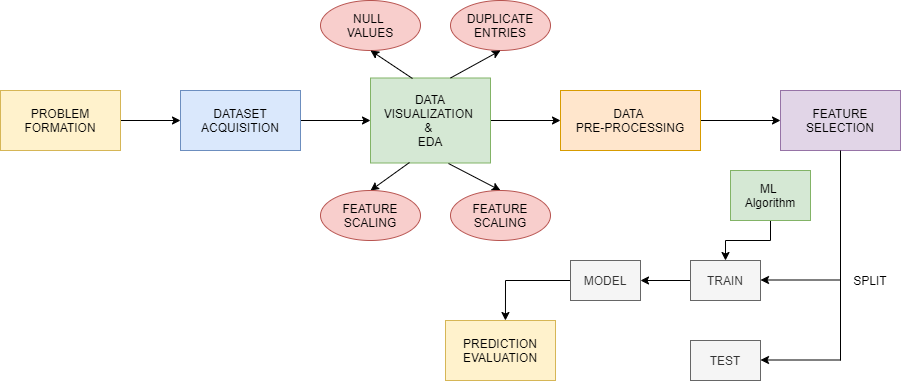

The diagram above was exported from draw.io. Its source (the exported page's mxGraphModel, read from the mxfile embedded in the PNG):
<mxGraphModel dx="1422" dy="737" grid="1" gridSize="10" guides="1" tooltips="1" connect="1" arrows="1" fold="1" page="1" pageScale="1" pageWidth="1169" pageHeight="1654" math="0" shadow="0">
  <root>
    <mxCell id="0" />
    <mxCell id="1" parent="0" />
    <mxCell id="c7IEnTBjCZ2bgulDU5pv-3" value="" style="edgeStyle=orthogonalEdgeStyle;rounded=0;orthogonalLoop=1;jettySize=auto;html=1;" parent="1" source="c7IEnTBjCZ2bgulDU5pv-1" target="c7IEnTBjCZ2bgulDU5pv-2" edge="1">
      <mxGeometry relative="1" as="geometry" />
    </mxCell>
    <mxCell id="c7IEnTBjCZ2bgulDU5pv-1" value="PROBLEM FORMATION" style="rounded=0;whiteSpace=wrap;html=1;fillColor=#fff2cc;strokeColor=#d6b656;" parent="1" vertex="1">
      <mxGeometry x="80" y="190" width="120" height="60" as="geometry" />
    </mxCell>
    <mxCell id="c7IEnTBjCZ2bgulDU5pv-5" value="" style="edgeStyle=orthogonalEdgeStyle;rounded=0;orthogonalLoop=1;jettySize=auto;html=1;" parent="1" source="c7IEnTBjCZ2bgulDU5pv-2" target="c7IEnTBjCZ2bgulDU5pv-4" edge="1">
      <mxGeometry relative="1" as="geometry" />
    </mxCell>
    <mxCell id="c7IEnTBjCZ2bgulDU5pv-2" value="DATASET ACQUISITION" style="whiteSpace=wrap;html=1;rounded=0;fillColor=#dae8fc;strokeColor=#6c8ebf;" parent="1" vertex="1">
      <mxGeometry x="260" y="190" width="120" height="60" as="geometry" />
    </mxCell>
    <mxCell id="c7IEnTBjCZ2bgulDU5pv-9" value="" style="edgeStyle=orthogonalEdgeStyle;rounded=0;orthogonalLoop=1;jettySize=auto;html=1;" parent="1" source="c7IEnTBjCZ2bgulDU5pv-4" target="c7IEnTBjCZ2bgulDU5pv-8" edge="1">
      <mxGeometry relative="1" as="geometry" />
    </mxCell>
    <mxCell id="c7IEnTBjCZ2bgulDU5pv-4" value="DATA VISUALIZATION &lt;br&gt;&amp;amp; &lt;br&gt;EDA" style="whiteSpace=wrap;html=1;rounded=0;strokeColor=#82b366;fillColor=#d5e8d4;" parent="1" vertex="1">
      <mxGeometry x="450" y="177.5" width="120" height="85" as="geometry" />
    </mxCell>
    <mxCell id="c7IEnTBjCZ2bgulDU5pv-28" value="" style="edgeStyle=orthogonalEdgeStyle;rounded=0;orthogonalLoop=1;jettySize=auto;html=1;" parent="1" source="c7IEnTBjCZ2bgulDU5pv-8" target="c7IEnTBjCZ2bgulDU5pv-27" edge="1">
      <mxGeometry relative="1" as="geometry" />
    </mxCell>
    <mxCell id="c7IEnTBjCZ2bgulDU5pv-8" value="DATA &lt;br&gt;PRE-PROCESSING" style="whiteSpace=wrap;html=1;rounded=0;strokeColor=#d79b00;fillColor=#ffe6cc;" parent="1" vertex="1">
      <mxGeometry x="640" y="190" width="140" height="60" as="geometry" />
    </mxCell>
    <mxCell id="c7IEnTBjCZ2bgulDU5pv-11" value="DUPLICATE ENTRIES" style="ellipse;whiteSpace=wrap;html=1;fillColor=#f8cecc;strokeColor=#b85450;" parent="1" vertex="1">
      <mxGeometry x="530" y="100" width="100" height="50" as="geometry" />
    </mxCell>
    <mxCell id="c7IEnTBjCZ2bgulDU5pv-16" value="" style="endArrow=classic;html=1;entryX=0.5;entryY=1;entryDx=0;entryDy=0;" parent="1" target="c7IEnTBjCZ2bgulDU5pv-11" edge="1">
      <mxGeometry width="50" height="50" relative="1" as="geometry">
        <mxPoint x="530" y="177.5" as="sourcePoint" />
        <mxPoint x="560" y="140" as="targetPoint" />
      </mxGeometry>
    </mxCell>
    <mxCell id="c7IEnTBjCZ2bgulDU5pv-17" value="NULL &lt;br&gt;VALUES" style="ellipse;whiteSpace=wrap;html=1;fillColor=#f8cecc;strokeColor=#b85450;" parent="1" vertex="1">
      <mxGeometry x="400" y="100" width="100" height="50" as="geometry" />
    </mxCell>
    <mxCell id="c7IEnTBjCZ2bgulDU5pv-18" value="" style="endArrow=classic;html=1;entryX=0.5;entryY=1;entryDx=0;entryDy=0;exitX=0.35;exitY=0.006;exitDx=0;exitDy=0;exitPerimeter=0;" parent="1" source="c7IEnTBjCZ2bgulDU5pv-4" target="c7IEnTBjCZ2bgulDU5pv-17" edge="1">
      <mxGeometry width="50" height="50" relative="1" as="geometry">
        <mxPoint x="470" y="177.5" as="sourcePoint" />
        <mxPoint x="520" y="127.5" as="targetPoint" />
      </mxGeometry>
    </mxCell>
    <mxCell id="c7IEnTBjCZ2bgulDU5pv-19" value="" style="endArrow=classic;html=1;exitX=0.325;exitY=0.994;exitDx=0;exitDy=0;exitPerimeter=0;entryX=0.5;entryY=0;entryDx=0;entryDy=0;" parent="1" source="c7IEnTBjCZ2bgulDU5pv-4" target="c7IEnTBjCZ2bgulDU5pv-20" edge="1">
      <mxGeometry width="50" height="50" relative="1" as="geometry">
        <mxPoint x="496" y="300" as="sourcePoint" />
        <mxPoint x="460" y="310" as="targetPoint" />
      </mxGeometry>
    </mxCell>
    <mxCell id="c7IEnTBjCZ2bgulDU5pv-20" value="FEATURE&lt;br&gt;SCALING" style="ellipse;whiteSpace=wrap;html=1;fillColor=#f8cecc;strokeColor=#b85450;" parent="1" vertex="1">
      <mxGeometry x="400" y="290" width="100" height="50" as="geometry" />
    </mxCell>
    <mxCell id="c7IEnTBjCZ2bgulDU5pv-25" value="" style="endArrow=classic;html=1;exitX=0.65;exitY=1.006;exitDx=0;exitDy=0;exitPerimeter=0;entryX=0.5;entryY=0;entryDx=0;entryDy=0;" parent="1" source="c7IEnTBjCZ2bgulDU5pv-4" target="c7IEnTBjCZ2bgulDU5pv-26" edge="1">
      <mxGeometry width="50" height="50" relative="1" as="geometry">
        <mxPoint x="550" y="280" as="sourcePoint" />
        <mxPoint x="570" y="290" as="targetPoint" />
      </mxGeometry>
    </mxCell>
    <mxCell id="c7IEnTBjCZ2bgulDU5pv-26" value="FEATURE&lt;br&gt;SCALING" style="ellipse;whiteSpace=wrap;html=1;fillColor=#f8cecc;strokeColor=#b85450;" parent="1" vertex="1">
      <mxGeometry x="530" y="290" width="100" height="50" as="geometry" />
    </mxCell>
    <mxCell id="c7IEnTBjCZ2bgulDU5pv-27" value="FEATURE SELECTION" style="whiteSpace=wrap;html=1;rounded=0;strokeColor=#9673a6;fillColor=#e1d5e7;" parent="1" vertex="1">
      <mxGeometry x="860" y="190" width="120" height="60" as="geometry" />
    </mxCell>
    <mxCell id="c7IEnTBjCZ2bgulDU5pv-29" value="" style="endArrow=none;html=1;" parent="1" edge="1">
      <mxGeometry width="50" height="50" relative="1" as="geometry">
        <mxPoint x="920" y="460" as="sourcePoint" />
        <mxPoint x="920" y="250" as="targetPoint" />
      </mxGeometry>
    </mxCell>
    <mxCell id="c7IEnTBjCZ2bgulDU5pv-41" value="" style="edgeStyle=orthogonalEdgeStyle;rounded=0;orthogonalLoop=1;jettySize=auto;html=1;" parent="1" source="c7IEnTBjCZ2bgulDU5pv-34" target="c7IEnTBjCZ2bgulDU5pv-40" edge="1">
      <mxGeometry relative="1" as="geometry" />
    </mxCell>
    <mxCell id="c7IEnTBjCZ2bgulDU5pv-34" value="TRAIN" style="rounded=0;whiteSpace=wrap;html=1;fillColor=#f5f5f5;strokeColor=#666666;fontColor=#333333;" parent="1" vertex="1">
      <mxGeometry x="770" y="360" width="70" height="40" as="geometry" />
    </mxCell>
    <mxCell id="c7IEnTBjCZ2bgulDU5pv-35" value="" style="endArrow=classic;html=1;" parent="1" edge="1">
      <mxGeometry width="50" height="50" relative="1" as="geometry">
        <mxPoint x="920" y="379.5" as="sourcePoint" />
        <mxPoint x="840" y="379.5" as="targetPoint" />
      </mxGeometry>
    </mxCell>
    <mxCell id="c7IEnTBjCZ2bgulDU5pv-36" value="" style="endArrow=classic;html=1;" parent="1" edge="1">
      <mxGeometry width="50" height="50" relative="1" as="geometry">
        <mxPoint x="920" y="459.5" as="sourcePoint" />
        <mxPoint x="840" y="459.5" as="targetPoint" />
      </mxGeometry>
    </mxCell>
    <mxCell id="c7IEnTBjCZ2bgulDU5pv-37" value="TEST" style="rounded=0;whiteSpace=wrap;html=1;fillColor=#f5f5f5;strokeColor=#666666;fontColor=#333333;" parent="1" vertex="1">
      <mxGeometry x="770" y="440" width="70" height="40" as="geometry" />
    </mxCell>
    <mxCell id="c7IEnTBjCZ2bgulDU5pv-49" value="" style="edgeStyle=orthogonalEdgeStyle;rounded=0;orthogonalLoop=1;jettySize=auto;html=1;entryX=0.545;entryY=0;entryDx=0;entryDy=0;entryPerimeter=0;" parent="1" source="c7IEnTBjCZ2bgulDU5pv-40" target="c7IEnTBjCZ2bgulDU5pv-44" edge="1">
      <mxGeometry relative="1" as="geometry">
        <mxPoint x="620" y="380" as="targetPoint" />
      </mxGeometry>
    </mxCell>
    <mxCell id="c7IEnTBjCZ2bgulDU5pv-40" value="MODEL" style="whiteSpace=wrap;html=1;rounded=0;fontColor=#333333;strokeColor=#666666;fillColor=#f5f5f5;" parent="1" vertex="1">
      <mxGeometry x="650" y="360" width="70" height="40" as="geometry" />
    </mxCell>
    <mxCell id="c7IEnTBjCZ2bgulDU5pv-44" value="PREDICTION EVALUATION" style="rounded=0;whiteSpace=wrap;html=1;fillColor=#fff2cc;strokeColor=#d6b656;" parent="1" vertex="1">
      <mxGeometry x="525" y="420" width="110" height="60" as="geometry" />
    </mxCell>
    <mxCell id="c7IEnTBjCZ2bgulDU5pv-50" value="SPLIT" style="text;html=1;strokeColor=none;fillColor=none;align=center;verticalAlign=middle;whiteSpace=wrap;rounded=0;" parent="1" vertex="1">
      <mxGeometry x="930" y="370" width="40" height="20" as="geometry" />
    </mxCell>
    <mxCell id="CA_Zg0VdhBYG-WXIrM8--4" value="" style="edgeStyle=orthogonalEdgeStyle;rounded=0;orthogonalLoop=1;jettySize=auto;html=1;" edge="1" parent="1" source="CA_Zg0VdhBYG-WXIrM8--1" target="c7IEnTBjCZ2bgulDU5pv-34">
      <mxGeometry relative="1" as="geometry" />
    </mxCell>
    <mxCell id="CA_Zg0VdhBYG-WXIrM8--1" value="ML &lt;br&gt;Algorithm" style="rounded=0;whiteSpace=wrap;html=1;fillColor=#d5e8d4;strokeColor=#82b366;" vertex="1" parent="1">
      <mxGeometry x="810" y="270" width="80" height="50" as="geometry" />
    </mxCell>
  </root>
</mxGraphModel>